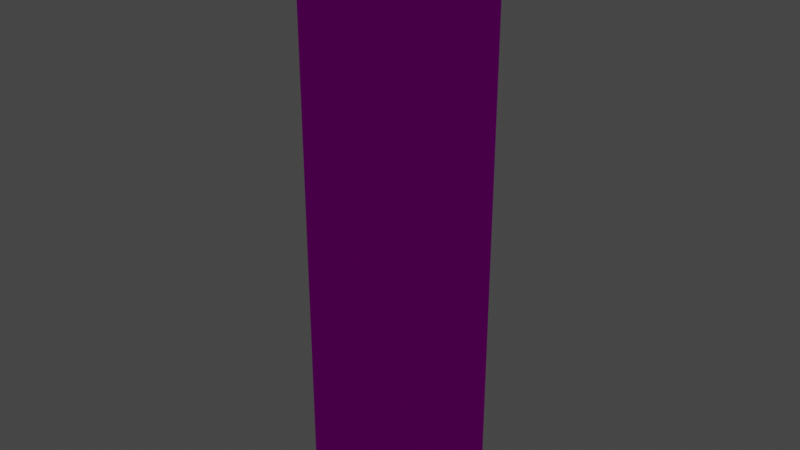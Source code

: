 # Source: torch.blend  (saved by Blender 3.5.10; exported with 4.5.12 LTS)
import bpy
from mathutils import Matrix  # noqa: F401  (used for matrix-valued properties, if any)

bpy.ops.wm.read_factory_settings(use_empty=True)
scene = bpy.context.scene
scene.name = 'Scene'

# ---- collections
col_collection = bpy.data.collections.new('Collection'); scene.collection.children.link(col_collection)

# ---- images (referenced by path relative to the original .blend; pixels are not part of the script)
import os
ASSET_DIR = os.environ.get("B2B_ASSET_DIR", "")  # directory of the original .blend (textures are referenced by path, not embedded)
HERE = os.path.dirname(os.path.abspath(__file__))  # packed textures are extracted next to this script under _unpacked/

def load_image(name, relpath, width, height, colorspace="sRGB"):
    """Load a texture the original file referenced (path relative to the .blend, or extracted next to this script)."""
    p = next((c for c in (os.path.join(HERE, relpath), os.path.join(ASSET_DIR, relpath)) if relpath and os.path.exists(c)), "")
    if p:
        img = bpy.data.images.load(p, check_existing=True)
        img.name = name
    else:  # same state as the original file: an image datablock whose file is absent (Cycles renders it pink)
        img = bpy.data.images.new(name, width, height)
        img.source = "FILE"
        img.filepath = "//" + (relpath or name)
    img.colorspace_settings.name = colorspace
    return img
img_texture_2_png = load_image('texture_2.png', 'torch/texture_2.png', 1024, 1024, 'sRGB')
img_emission_3_png = load_image('emission_3.png', 'torch/emission_3.png', 1024, 1024, 'sRGB')

# ---- materials (node trees are filled in below, after node groups)
mat_material_003 = bpy.data.materials.new('Material.003')
mat_material_003.surface_render_method = 'BLENDED'
mat_material_003.blend_method = 'BLEND'
mat_material_003.use_backface_culling = True
mat_material_003.use_transparent_shadow = False
mat_material_003.diffuse_color = (0.64, 0.64, 0.64, 1.0)
mat_material_003.roughness = 0.69

# ---- material node trees
mat_material_003.use_nodes = True; mat_material_003.node_tree.nodes.clear()
_N = mat_material_003.node_tree.nodes; _L = mat_material_003.node_tree.links
n0 = _N.new('ShaderNodeOutputMaterial'); n0.name = 'Material Output'; n0.location = (280, 300)
n1 = _N.new('ShaderNodeTexImage'); n1.name = 'Image Texture'; n1.location = (-480, 300)
n1.image = img_texture_2_png
n1.interpolation = 'Closest'
n1.projection_blend = 0.3841
n2 = _N.new('ShaderNodeTexImage'); n2.name = 'Image Texture.001'; n2.location = (-669, -31)
n2.image = img_emission_3_png
n2.interpolation = 'Closest'
n3 = _N.new('ShaderNodeBsdfPrincipled'); n3.name = 'Principled BSDF'; n3.location = (0, 300)
n3.distribution = 'GGX'
n3.subsurface_method = 'RANDOM_WALK_SKIN'
n3.inputs[2].default_value = 0.4432
n3.inputs[3].default_value = 1.0
n3.inputs[13].default_value = 0.4477
n3.inputs[27].default_value = (0.0, 0.0, 0.0, 1.0)
n3.inputs[28].default_value = 1.0
_L.new(n3.outputs[0], n0.inputs[0])
_L.new(n1.outputs[0], n3.inputs[0])
n0.is_active_output = True

# ---- world
world_world = bpy.data.worlds.new('World'); scene.world = world_world
world_world.use_nodes = True; world_world.node_tree.nodes.clear()
_N = world_world.node_tree.nodes; _L = world_world.node_tree.links
n0 = _N.new('ShaderNodeOutputWorld'); n0.name = 'World Output'; n0.location = (300, 300)
n1 = _N.new('ShaderNodeBackground'); n1.name = 'Background'; n1.location = (10, 300)
n1.inputs[0].default_value = (0.05088, 0.05088, 0.05088, 1.0)
_L.new(n1.outputs[0], n0.inputs[0])
n0.is_active_output = True
world_world.color = (0.05088, 0.05088, 0.05088)
world_world.use_sun_shadow = False
world_world.sun_shadow_jitter_overblur = 0.0

# ---- lights
light_point = bpy.data.lights.new('Point', 'POINT')
light_point.color = (1.0, 0.3763, 0.04084)
light_point.specular_factor = 0.05822
light_point.diffuse_factor = 0.9932
light_point.transmission_factor = 0.0
light_point.energy = 3.0
light_point.shadow_buffer_clip_start = 3.05
light_point.shadow_soft_size = 10.75
light_point.shadow_maximum_resolution = 0.006
light_point.use_absolute_resolution = True

# ---- meshes
me_cube_001 = bpy.data.meshes.new('Cube.001')
me_cube_001.from_pydata([(-0.1222, 0.000697, 0.1222), (-0.1222, 1.249, 0.1222), (-0.1222, 0.000697, -0.1222), (-0.1222, 1.249, -0.1222), (0.1222, 0.000697, 0.1222), (0.1222, 1.249, 0.1222), (0.1222, 0.000697, -0.1222), (0.1222, 1.249, -0.1222)], [], [(0, 1, 3, 2), (2, 3, 7, 6), (6, 7, 5, 4), (4, 5, 1, 0), (2, 6, 4, 0), (7, 3, 1, 5)])
_uv = me_cube_001.uv_layers.new(name='UVMap')
_uv.uv.foreach_set('vector', [-1.493e-05, 1.0, -1.493e-05, 6.543e-05, 0.2, 6.543e-05, 0.2, 1.0, 0.4, 1.0, 0.4, 6.543e-05, 0.6, 6.543e-05, 0.6, 1.0, 0.2, 1.0, 0.2, 6.545e-05, 0.4, 6.545e-05, 0.4, 1.0, 0.6, 1.0, 0.6, 6.543e-05, 0.8, 6.543e-05, 0.8, 1.0, 0.8, 0.2, 1.0, 0.2, 1.0, 0.4002, 0.8, 0.4002, 1.0, -0.0004589, 0.8, -0.0004589, 0.8, 0.2, 1.0, 0.2])
me_cube_001.materials.append(mat_material_003)
me_cube_001.update()
me_cube_001.normals_split_custom_set([tuple(v) for v in zip(*[iter([-1.0, 0.0, 0.0, -1.0, 0.0, 0.0, -1.0, 0.0, 0.0, -1.0, 0.0, 0.0, 0.0, 0.0, -1.0, 0.0, 0.0, -1.0, 0.0, 0.0, -1.0, 0.0, 0.0, -1.0, 1.0, 0.0, 0.0, 1.0, 0.0, 0.0, 1.0, 0.0, 0.0, 1.0, 0.0, 0.0, 0.0, 0.0, 1.0, 0.0, 0.0, 1.0, 0.0, 0.0, 1.0, 0.0, 0.0, 1.0, 0.0, -1.0, 0.0, 0.0, -1.0, 0.0, 0.0, -1.0, 0.0, 0.0, -1.0, 0.0, 0.0, 1.0, 0.0, 0.0, 1.0, 0.0, 0.0, 1.0, 0.0, 0.0, 1.0, 0.0])] * 3)])

# ---- objects
ob_cube_001 = bpy.data.objects.new('Cube.001', me_cube_001)
ob_point = bpy.data.objects.new('Point', light_point)

# ---- transforms, parenting, visibility, modifiers, constraints
ob_cube_001.location = (0.5, -0.5, 0.0)
ob_cube_001.rotation_euler = (1.571, -0.0, 0.0)
ob_cube_001.scale = (0.3128, 0.3058, 0.3127)
ob_cube_001.display.show_shadows = False
ob_point.location = (0.5, -0.5, 0.4564)

# ---- collection membership
col_collection.objects.link(ob_cube_001)
col_collection.objects.link(ob_point)

# ---- scene / render settings (as saved in the file)
scene.frame_start = 1; scene.frame_end = 250; scene.frame_set(1)
scene.render.engine = 'BLENDER_EEVEE_NEXT'
scene.cycles.sampling_pattern = 'TABULATED_SOBOL'
scene.cycles.use_light_tree = False
scene.view_settings.view_transform = 'Filmic'
bpy.context.view_layer.update()

# ---- added for rendering (the .blend has no active camera): camera
cam_auto = bpy.data.cameras.new('AutoCamera')
cam_auto.lens = 50.0
cam_auto.sensor_width = 36.0
cam_auto.clip_end = 1000.0
ob_auto_camera = bpy.data.objects.new('AutoCamera', cam_auto)
scene.collection.objects.link(ob_auto_camera)
ob_auto_camera.location = (0.867186, -0.940624, 0.484887)
ob_auto_camera.rotation_euler = (1.09748, -7.21219e-08, 0.694738)
scene.camera = ob_auto_camera
bpy.context.view_layer.update()
